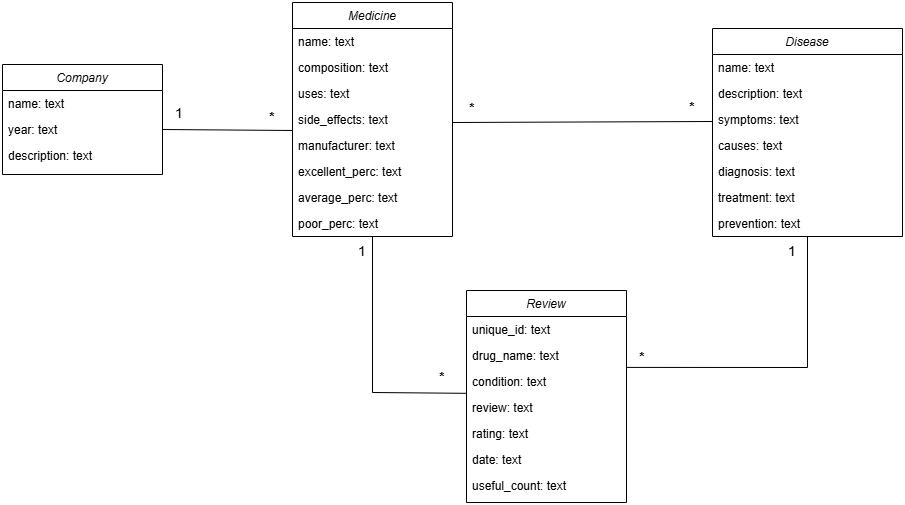

The diagram above was exported from draw.io. Its source (the exported page's mxGraphModel, read from the mxfile embedded in the PNG):
<mxGraphModel dx="2117" dy="565" grid="1" gridSize="10" guides="1" tooltips="1" connect="1" arrows="1" fold="1" page="1" pageScale="1" pageWidth="827" pageHeight="1169" math="0" shadow="0">
  <root>
    <mxCell id="WIyWlLk6GJQsqaUBKTNV-0" />
    <mxCell id="WIyWlLk6GJQsqaUBKTNV-1" parent="WIyWlLk6GJQsqaUBKTNV-0" />
    <mxCell id="zkfFHV4jXpPFQw0GAbJ--0" value="Medicine" style="swimlane;fontStyle=2;align=center;verticalAlign=top;childLayout=stackLayout;horizontal=1;startSize=26;horizontalStack=0;resizeParent=1;resizeLast=0;collapsible=1;marginBottom=0;rounded=0;shadow=0;strokeWidth=1;" parent="WIyWlLk6GJQsqaUBKTNV-1" vertex="1">
      <mxGeometry x="160" y="180" width="160" height="234" as="geometry">
        <mxRectangle x="230" y="140" width="160" height="26" as="alternateBounds" />
      </mxGeometry>
    </mxCell>
    <mxCell id="zkfFHV4jXpPFQw0GAbJ--1" value="name: text" style="text;align=left;verticalAlign=top;spacingLeft=4;spacingRight=4;overflow=hidden;rotatable=0;points=[[0,0.5],[1,0.5]];portConstraint=eastwest;" parent="zkfFHV4jXpPFQw0GAbJ--0" vertex="1">
      <mxGeometry y="26" width="160" height="26" as="geometry" />
    </mxCell>
    <mxCell id="zkfFHV4jXpPFQw0GAbJ--2" value="composition: text" style="text;align=left;verticalAlign=top;spacingLeft=4;spacingRight=4;overflow=hidden;rotatable=0;points=[[0,0.5],[1,0.5]];portConstraint=eastwest;rounded=0;shadow=0;html=0;" parent="zkfFHV4jXpPFQw0GAbJ--0" vertex="1">
      <mxGeometry y="52" width="160" height="26" as="geometry" />
    </mxCell>
    <mxCell id="zkfFHV4jXpPFQw0GAbJ--3" value="uses: text" style="text;align=left;verticalAlign=top;spacingLeft=4;spacingRight=4;overflow=hidden;rotatable=0;points=[[0,0.5],[1,0.5]];portConstraint=eastwest;rounded=0;shadow=0;html=0;" parent="zkfFHV4jXpPFQw0GAbJ--0" vertex="1">
      <mxGeometry y="78" width="160" height="26" as="geometry" />
    </mxCell>
    <mxCell id="NjxZdNHnzhHIHggEi1pb-0" value="side_effects: text " style="text;align=left;verticalAlign=top;spacingLeft=4;spacingRight=4;overflow=hidden;rotatable=0;points=[[0,0.5],[1,0.5]];portConstraint=eastwest;rounded=0;shadow=0;html=0;" parent="zkfFHV4jXpPFQw0GAbJ--0" vertex="1">
      <mxGeometry y="104" width="160" height="26" as="geometry" />
    </mxCell>
    <mxCell id="NjxZdNHnzhHIHggEi1pb-1" value="manufacturer: text" style="text;align=left;verticalAlign=top;spacingLeft=4;spacingRight=4;overflow=hidden;rotatable=0;points=[[0,0.5],[1,0.5]];portConstraint=eastwest;rounded=0;shadow=0;html=0;" parent="zkfFHV4jXpPFQw0GAbJ--0" vertex="1">
      <mxGeometry y="130" width="160" height="26" as="geometry" />
    </mxCell>
    <mxCell id="NjxZdNHnzhHIHggEi1pb-2" value="excellent_perc: text" style="text;align=left;verticalAlign=top;spacingLeft=4;spacingRight=4;overflow=hidden;rotatable=0;points=[[0,0.5],[1,0.5]];portConstraint=eastwest;rounded=0;shadow=0;html=0;" parent="zkfFHV4jXpPFQw0GAbJ--0" vertex="1">
      <mxGeometry y="156" width="160" height="26" as="geometry" />
    </mxCell>
    <mxCell id="NjxZdNHnzhHIHggEi1pb-3" value="average_perc: text" style="text;align=left;verticalAlign=top;spacingLeft=4;spacingRight=4;overflow=hidden;rotatable=0;points=[[0,0.5],[1,0.5]];portConstraint=eastwest;rounded=0;shadow=0;html=0;" parent="zkfFHV4jXpPFQw0GAbJ--0" vertex="1">
      <mxGeometry y="182" width="160" height="26" as="geometry" />
    </mxCell>
    <mxCell id="NjxZdNHnzhHIHggEi1pb-4" value="poor_perc: text" style="text;align=left;verticalAlign=top;spacingLeft=4;spacingRight=4;overflow=hidden;rotatable=0;points=[[0,0.5],[1,0.5]];portConstraint=eastwest;rounded=0;shadow=0;html=0;" parent="zkfFHV4jXpPFQw0GAbJ--0" vertex="1">
      <mxGeometry y="208" width="160" height="26" as="geometry" />
    </mxCell>
    <mxCell id="VLZjjaAp5a8mpoWlJ8Zd-0" value="Disease" style="swimlane;fontStyle=2;align=center;verticalAlign=top;childLayout=stackLayout;horizontal=1;startSize=26;horizontalStack=0;resizeParent=1;resizeLast=0;collapsible=1;marginBottom=0;rounded=0;shadow=0;strokeWidth=1;" parent="WIyWlLk6GJQsqaUBKTNV-1" vertex="1">
      <mxGeometry x="580" y="206" width="190" height="208" as="geometry">
        <mxRectangle x="230" y="140" width="160" height="26" as="alternateBounds" />
      </mxGeometry>
    </mxCell>
    <mxCell id="VLZjjaAp5a8mpoWlJ8Zd-1" value="name: text" style="text;align=left;verticalAlign=top;spacingLeft=4;spacingRight=4;overflow=hidden;rotatable=0;points=[[0,0.5],[1,0.5]];portConstraint=eastwest;" parent="VLZjjaAp5a8mpoWlJ8Zd-0" vertex="1">
      <mxGeometry y="26" width="190" height="26" as="geometry" />
    </mxCell>
    <mxCell id="VLZjjaAp5a8mpoWlJ8Zd-2" value="description: text" style="text;align=left;verticalAlign=top;spacingLeft=4;spacingRight=4;overflow=hidden;rotatable=0;points=[[0,0.5],[1,0.5]];portConstraint=eastwest;rounded=0;shadow=0;html=0;" parent="VLZjjaAp5a8mpoWlJ8Zd-0" vertex="1">
      <mxGeometry y="52" width="190" height="26" as="geometry" />
    </mxCell>
    <mxCell id="VLZjjaAp5a8mpoWlJ8Zd-3" value="symptoms: text" style="text;align=left;verticalAlign=top;spacingLeft=4;spacingRight=4;overflow=hidden;rotatable=0;points=[[0,0.5],[1,0.5]];portConstraint=eastwest;rounded=0;shadow=0;html=0;" parent="VLZjjaAp5a8mpoWlJ8Zd-0" vertex="1">
      <mxGeometry y="78" width="190" height="26" as="geometry" />
    </mxCell>
    <mxCell id="VLZjjaAp5a8mpoWlJ8Zd-4" value="causes: text" style="text;align=left;verticalAlign=top;spacingLeft=4;spacingRight=4;overflow=hidden;rotatable=0;points=[[0,0.5],[1,0.5]];portConstraint=eastwest;rounded=0;shadow=0;html=0;" parent="VLZjjaAp5a8mpoWlJ8Zd-0" vertex="1">
      <mxGeometry y="104" width="190" height="26" as="geometry" />
    </mxCell>
    <mxCell id="VLZjjaAp5a8mpoWlJ8Zd-5" value="diagnosis: text" style="text;align=left;verticalAlign=top;spacingLeft=4;spacingRight=4;overflow=hidden;rotatable=0;points=[[0,0.5],[1,0.5]];portConstraint=eastwest;rounded=0;shadow=0;html=0;" parent="VLZjjaAp5a8mpoWlJ8Zd-0" vertex="1">
      <mxGeometry y="130" width="190" height="26" as="geometry" />
    </mxCell>
    <mxCell id="gUexLIkS6RmFpR23Ace4-0" value="treatment: text" style="text;align=left;verticalAlign=top;spacingLeft=4;spacingRight=4;overflow=hidden;rotatable=0;points=[[0,0.5],[1,0.5]];portConstraint=eastwest;rounded=0;shadow=0;html=0;" vertex="1" parent="VLZjjaAp5a8mpoWlJ8Zd-0">
      <mxGeometry y="156" width="190" height="26" as="geometry" />
    </mxCell>
    <mxCell id="gUexLIkS6RmFpR23Ace4-1" value="prevention: text" style="text;align=left;verticalAlign=top;spacingLeft=4;spacingRight=4;overflow=hidden;rotatable=0;points=[[0,0.5],[1,0.5]];portConstraint=eastwest;rounded=0;shadow=0;html=0;" vertex="1" parent="VLZjjaAp5a8mpoWlJ8Zd-0">
      <mxGeometry y="182" width="190" height="26" as="geometry" />
    </mxCell>
    <mxCell id="VLZjjaAp5a8mpoWlJ8Zd-16" value="" style="endArrow=none;html=1;rounded=0;entryX=0;entryY=0.5;entryDx=0;entryDy=0;" parent="WIyWlLk6GJQsqaUBKTNV-1" edge="1">
      <mxGeometry width="50" height="50" relative="1" as="geometry">
        <mxPoint x="320" y="300" as="sourcePoint" />
        <mxPoint x="580" y="299" as="targetPoint" />
      </mxGeometry>
    </mxCell>
    <mxCell id="VLZjjaAp5a8mpoWlJ8Zd-19" value="&lt;font style=&quot;font-size: 14px;&quot;&gt;&lt;b&gt;*&lt;/b&gt;&lt;/font&gt;" style="text;html=1;align=center;verticalAlign=middle;whiteSpace=wrap;rounded=0;" parent="WIyWlLk6GJQsqaUBKTNV-1" vertex="1">
      <mxGeometry x="310" y="271" width="60" height="30" as="geometry" />
    </mxCell>
    <mxCell id="VLZjjaAp5a8mpoWlJ8Zd-20" value="&lt;font style=&quot;font-size: 14px;&quot;&gt;&lt;b&gt;*&lt;/b&gt;&lt;/font&gt;" style="text;html=1;align=center;verticalAlign=middle;whiteSpace=wrap;rounded=0;" parent="WIyWlLk6GJQsqaUBKTNV-1" vertex="1">
      <mxGeometry x="530" y="270" width="60" height="30" as="geometry" />
    </mxCell>
    <mxCell id="drPFzYILlP2YDin3rIPA-0" value="Company" style="swimlane;fontStyle=2;align=center;verticalAlign=top;childLayout=stackLayout;horizontal=1;startSize=26;horizontalStack=0;resizeParent=1;resizeLast=0;collapsible=1;marginBottom=0;rounded=0;shadow=0;strokeWidth=1;" parent="WIyWlLk6GJQsqaUBKTNV-1" vertex="1">
      <mxGeometry x="-130" y="242" width="160" height="110" as="geometry">
        <mxRectangle x="230" y="140" width="160" height="26" as="alternateBounds" />
      </mxGeometry>
    </mxCell>
    <mxCell id="drPFzYILlP2YDin3rIPA-1" value="name: text" style="text;align=left;verticalAlign=top;spacingLeft=4;spacingRight=4;overflow=hidden;rotatable=0;points=[[0,0.5],[1,0.5]];portConstraint=eastwest;" parent="drPFzYILlP2YDin3rIPA-0" vertex="1">
      <mxGeometry y="26" width="160" height="26" as="geometry" />
    </mxCell>
    <mxCell id="drPFzYILlP2YDin3rIPA-2" value="year: text" style="text;align=left;verticalAlign=top;spacingLeft=4;spacingRight=4;overflow=hidden;rotatable=0;points=[[0,0.5],[1,0.5]];portConstraint=eastwest;rounded=0;shadow=0;html=0;" parent="drPFzYILlP2YDin3rIPA-0" vertex="1">
      <mxGeometry y="52" width="160" height="26" as="geometry" />
    </mxCell>
    <mxCell id="drPFzYILlP2YDin3rIPA-3" value="description: text" style="text;align=left;verticalAlign=top;spacingLeft=4;spacingRight=4;overflow=hidden;rotatable=0;points=[[0,0.5],[1,0.5]];portConstraint=eastwest;rounded=0;shadow=0;html=0;" parent="drPFzYILlP2YDin3rIPA-0" vertex="1">
      <mxGeometry y="78" width="160" height="26" as="geometry" />
    </mxCell>
    <mxCell id="drPFzYILlP2YDin3rIPA-9" value="" style="endArrow=none;html=1;rounded=0;exitX=1;exitY=0.5;exitDx=0;exitDy=0;" parent="WIyWlLk6GJQsqaUBKTNV-1" source="drPFzYILlP2YDin3rIPA-2" edge="1">
      <mxGeometry width="50" height="50" relative="1" as="geometry">
        <mxPoint x="-20" y="140" as="sourcePoint" />
        <mxPoint x="160" y="308" as="targetPoint" />
      </mxGeometry>
    </mxCell>
    <mxCell id="drPFzYILlP2YDin3rIPA-10" value="&lt;font style=&quot;font-size: 14px;&quot;&gt;&lt;b&gt;*&lt;/b&gt;&lt;/font&gt;" style="text;html=1;align=center;verticalAlign=middle;whiteSpace=wrap;rounded=0;" parent="WIyWlLk6GJQsqaUBKTNV-1" vertex="1">
      <mxGeometry x="110" y="280" width="60" height="30" as="geometry" />
    </mxCell>
    <mxCell id="drPFzYILlP2YDin3rIPA-11" value="&lt;span style=&quot;font-size: 14px;&quot;&gt;1&lt;/span&gt;" style="text;html=1;align=center;verticalAlign=middle;whiteSpace=wrap;rounded=0;" parent="WIyWlLk6GJQsqaUBKTNV-1" vertex="1">
      <mxGeometry x="17" y="276" width="60" height="30" as="geometry" />
    </mxCell>
    <mxCell id="drPFzYILlP2YDin3rIPA-12" value="Review" style="swimlane;fontStyle=2;align=center;verticalAlign=top;childLayout=stackLayout;horizontal=1;startSize=26;horizontalStack=0;resizeParent=1;resizeLast=0;collapsible=1;marginBottom=0;rounded=0;shadow=0;strokeWidth=1;" parent="WIyWlLk6GJQsqaUBKTNV-1" vertex="1">
      <mxGeometry x="334" y="468" width="160" height="212" as="geometry">
        <mxRectangle x="230" y="140" width="160" height="26" as="alternateBounds" />
      </mxGeometry>
    </mxCell>
    <mxCell id="drPFzYILlP2YDin3rIPA-13" value="unique_id: text" style="text;align=left;verticalAlign=top;spacingLeft=4;spacingRight=4;overflow=hidden;rotatable=0;points=[[0,0.5],[1,0.5]];portConstraint=eastwest;" parent="drPFzYILlP2YDin3rIPA-12" vertex="1">
      <mxGeometry y="26" width="160" height="26" as="geometry" />
    </mxCell>
    <mxCell id="drPFzYILlP2YDin3rIPA-14" value="drug_name: text" style="text;align=left;verticalAlign=top;spacingLeft=4;spacingRight=4;overflow=hidden;rotatable=0;points=[[0,0.5],[1,0.5]];portConstraint=eastwest;rounded=0;shadow=0;html=0;" parent="drPFzYILlP2YDin3rIPA-12" vertex="1">
      <mxGeometry y="52" width="160" height="26" as="geometry" />
    </mxCell>
    <mxCell id="drPFzYILlP2YDin3rIPA-15" value="condition: text" style="text;align=left;verticalAlign=top;spacingLeft=4;spacingRight=4;overflow=hidden;rotatable=0;points=[[0,0.5],[1,0.5]];portConstraint=eastwest;rounded=0;shadow=0;html=0;" parent="drPFzYILlP2YDin3rIPA-12" vertex="1">
      <mxGeometry y="78" width="160" height="26" as="geometry" />
    </mxCell>
    <mxCell id="drPFzYILlP2YDin3rIPA-16" value="review: text" style="text;align=left;verticalAlign=top;spacingLeft=4;spacingRight=4;overflow=hidden;rotatable=0;points=[[0,0.5],[1,0.5]];portConstraint=eastwest;rounded=0;shadow=0;html=0;" parent="drPFzYILlP2YDin3rIPA-12" vertex="1">
      <mxGeometry y="104" width="160" height="26" as="geometry" />
    </mxCell>
    <mxCell id="drPFzYILlP2YDin3rIPA-17" value="rating: text" style="text;align=left;verticalAlign=top;spacingLeft=4;spacingRight=4;overflow=hidden;rotatable=0;points=[[0,0.5],[1,0.5]];portConstraint=eastwest;rounded=0;shadow=0;html=0;" parent="drPFzYILlP2YDin3rIPA-12" vertex="1">
      <mxGeometry y="130" width="160" height="26" as="geometry" />
    </mxCell>
    <mxCell id="drPFzYILlP2YDin3rIPA-18" value="date: text" style="text;align=left;verticalAlign=top;spacingLeft=4;spacingRight=4;overflow=hidden;rotatable=0;points=[[0,0.5],[1,0.5]];portConstraint=eastwest;rounded=0;shadow=0;html=0;" parent="drPFzYILlP2YDin3rIPA-12" vertex="1">
      <mxGeometry y="156" width="160" height="26" as="geometry" />
    </mxCell>
    <mxCell id="drPFzYILlP2YDin3rIPA-19" value="useful_count: text" style="text;align=left;verticalAlign=top;spacingLeft=4;spacingRight=4;overflow=hidden;rotatable=0;points=[[0,0.5],[1,0.5]];portConstraint=eastwest;rounded=0;shadow=0;html=0;" parent="drPFzYILlP2YDin3rIPA-12" vertex="1">
      <mxGeometry y="182" width="160" height="26" as="geometry" />
    </mxCell>
    <mxCell id="drPFzYILlP2YDin3rIPA-21" value="" style="endArrow=none;html=1;rounded=0;entryX=0.002;entryY=0.955;entryDx=0;entryDy=0;entryPerimeter=0;" parent="WIyWlLk6GJQsqaUBKTNV-1" target="drPFzYILlP2YDin3rIPA-15" edge="1">
      <mxGeometry width="50" height="50" relative="1" as="geometry">
        <mxPoint x="240" y="414" as="sourcePoint" />
        <mxPoint x="330" y="570" as="targetPoint" />
        <Array as="points">
          <mxPoint x="240" y="570" />
        </Array>
      </mxGeometry>
    </mxCell>
    <mxCell id="drPFzYILlP2YDin3rIPA-22" value="" style="endArrow=none;html=1;rounded=0;entryX=1.002;entryY=-0.042;entryDx=0;entryDy=0;entryPerimeter=0;exitX=0.5;exitY=1;exitDx=0;exitDy=0;" parent="WIyWlLk6GJQsqaUBKTNV-1" source="VLZjjaAp5a8mpoWlJ8Zd-0" target="drPFzYILlP2YDin3rIPA-15" edge="1">
      <mxGeometry width="50" height="50" relative="1" as="geometry">
        <mxPoint x="660" y="380" as="sourcePoint" />
        <mxPoint x="817" y="545" as="targetPoint" />
        <Array as="points">
          <mxPoint x="675" y="545" />
        </Array>
      </mxGeometry>
    </mxCell>
    <mxCell id="drPFzYILlP2YDin3rIPA-23" value="&lt;font style=&quot;font-size: 14px;&quot;&gt;&lt;b&gt;*&lt;/b&gt;&lt;/font&gt;" style="text;html=1;align=center;verticalAlign=middle;whiteSpace=wrap;rounded=0;" parent="WIyWlLk6GJQsqaUBKTNV-1" vertex="1">
      <mxGeometry x="280" y="540" width="60" height="30" as="geometry" />
    </mxCell>
    <mxCell id="drPFzYILlP2YDin3rIPA-25" value="&lt;span style=&quot;font-size: 14px;&quot;&gt;1&lt;/span&gt;" style="text;html=1;align=center;verticalAlign=middle;whiteSpace=wrap;rounded=0;" parent="WIyWlLk6GJQsqaUBKTNV-1" vertex="1">
      <mxGeometry x="200" y="414" width="60" height="30" as="geometry" />
    </mxCell>
    <mxCell id="drPFzYILlP2YDin3rIPA-66" value="&lt;font style=&quot;font-size: 14px;&quot;&gt;&lt;b&gt;*&lt;/b&gt;&lt;/font&gt;" style="text;html=1;align=center;verticalAlign=middle;whiteSpace=wrap;rounded=0;" parent="WIyWlLk6GJQsqaUBKTNV-1" vertex="1">
      <mxGeometry x="480" y="520" width="60" height="30" as="geometry" />
    </mxCell>
    <mxCell id="drPFzYILlP2YDin3rIPA-68" value="&lt;span style=&quot;font-size: 14px;&quot;&gt;1&lt;/span&gt;" style="text;html=1;align=center;verticalAlign=middle;whiteSpace=wrap;rounded=0;" parent="WIyWlLk6GJQsqaUBKTNV-1" vertex="1">
      <mxGeometry x="630" y="414" width="60" height="30" as="geometry" />
    </mxCell>
  </root>
</mxGraphModel>